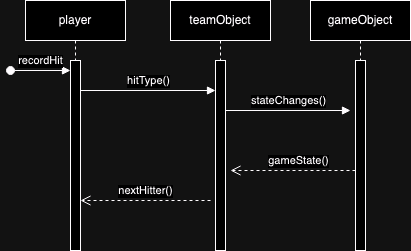

The diagram above was exported from draw.io. Its source (the exported page's mxGraphModel, read from the mxfile embedded in the PNG):
<mxGraphModel dx="984" dy="574" grid="1" gridSize="10" guides="1" tooltips="1" connect="1" arrows="1" fold="1" page="1" pageScale="1" pageWidth="850" pageHeight="1100" math="0" shadow="0">
  <root>
    <mxCell id="0" />
    <mxCell id="1" parent="0" />
    <mxCell id="YWLtsMZOcwzLg22RBSh9-3" value="&lt;div&gt;recordHit&lt;/div&gt;" style="html=1;verticalAlign=bottom;startArrow=oval;startFill=1;endArrow=block;startSize=8;curved=0;rounded=0;" edge="1" parent="1">
      <mxGeometry width="60" relative="1" as="geometry">
        <mxPoint x="100" y="110" as="sourcePoint" />
        <mxPoint x="160" y="110" as="targetPoint" />
      </mxGeometry>
    </mxCell>
    <mxCell id="YWLtsMZOcwzLg22RBSh9-4" value="" style="html=1;points=[[0,0,0,0,5],[0,1,0,0,-5],[1,0,0,0,5],[1,1,0,0,-5]];perimeter=orthogonalPerimeter;outlineConnect=0;targetShapes=umlLifeline;portConstraint=eastwest;newEdgeStyle={&quot;curved&quot;:0,&quot;rounded&quot;:0};" vertex="1" parent="1">
      <mxGeometry x="160" y="100" width="10" height="190" as="geometry" />
    </mxCell>
    <mxCell id="YWLtsMZOcwzLg22RBSh9-5" value="gameObject" style="shape=umlLifeline;perimeter=lifelinePerimeter;whiteSpace=wrap;html=1;container=1;dropTarget=0;collapsible=0;recursiveResize=0;outlineConnect=0;portConstraint=eastwest;newEdgeStyle={&quot;curved&quot;:0,&quot;rounded&quot;:0};" vertex="1" parent="1">
      <mxGeometry x="400" y="40" width="100" height="60" as="geometry" />
    </mxCell>
    <mxCell id="YWLtsMZOcwzLg22RBSh9-6" value="" style="html=1;points=[[0,0,0,0,5],[0,1,0,0,-5],[1,0,0,0,5],[1,1,0,0,-5]];perimeter=orthogonalPerimeter;outlineConnect=0;targetShapes=umlLifeline;portConstraint=eastwest;newEdgeStyle={&quot;curved&quot;:0,&quot;rounded&quot;:0};" vertex="1" parent="1">
      <mxGeometry x="305" y="100" width="10" height="190" as="geometry" />
    </mxCell>
    <mxCell id="YWLtsMZOcwzLg22RBSh9-7" value="&lt;div&gt;teamObject&lt;/div&gt;" style="shape=umlLifeline;perimeter=lifelinePerimeter;whiteSpace=wrap;html=1;container=1;dropTarget=0;collapsible=0;recursiveResize=0;outlineConnect=0;portConstraint=eastwest;newEdgeStyle={&quot;curved&quot;:0,&quot;rounded&quot;:0};" vertex="1" parent="1">
      <mxGeometry x="260" y="40" width="100" height="60" as="geometry" />
    </mxCell>
    <mxCell id="YWLtsMZOcwzLg22RBSh9-8" value="" style="html=1;points=[[0,0,0,0,5],[0,1,0,0,-5],[1,0,0,0,5],[1,1,0,0,-5]];perimeter=orthogonalPerimeter;outlineConnect=0;targetShapes=umlLifeline;portConstraint=eastwest;newEdgeStyle={&quot;curved&quot;:0,&quot;rounded&quot;:0};" vertex="1" parent="1">
      <mxGeometry x="445" y="100" width="10" height="190" as="geometry" />
    </mxCell>
    <mxCell id="YWLtsMZOcwzLg22RBSh9-9" value="player" style="shape=umlLifeline;perimeter=lifelinePerimeter;whiteSpace=wrap;html=1;container=1;dropTarget=0;collapsible=0;recursiveResize=0;outlineConnect=0;portConstraint=eastwest;newEdgeStyle={&quot;curved&quot;:0,&quot;rounded&quot;:0};" vertex="1" parent="1">
      <mxGeometry x="115" y="40" width="100" height="60" as="geometry" />
    </mxCell>
    <mxCell id="YWLtsMZOcwzLg22RBSh9-10" value="hitType()" style="html=1;verticalAlign=bottom;endArrow=block;curved=0;rounded=0;" edge="1" parent="1" target="YWLtsMZOcwzLg22RBSh9-6">
      <mxGeometry x="0.0074" width="80" relative="1" as="geometry">
        <mxPoint x="170" y="130" as="sourcePoint" />
        <mxPoint x="300" y="130" as="targetPoint" />
        <mxPoint as="offset" />
      </mxGeometry>
    </mxCell>
    <mxCell id="YWLtsMZOcwzLg22RBSh9-11" value="stateChanges()" style="html=1;verticalAlign=bottom;endArrow=block;curved=0;rounded=0;" edge="1" parent="1">
      <mxGeometry x="0.0074" width="80" relative="1" as="geometry">
        <mxPoint x="315" y="150" as="sourcePoint" />
        <mxPoint x="440" y="150" as="targetPoint" />
        <mxPoint as="offset" />
      </mxGeometry>
    </mxCell>
    <mxCell id="YWLtsMZOcwzLg22RBSh9-14" value="gameState()" style="html=1;verticalAlign=bottom;endArrow=open;dashed=1;endSize=8;curved=0;rounded=0;" edge="1" parent="1">
      <mxGeometry x="-0.0833" relative="1" as="geometry">
        <mxPoint x="445" y="210" as="sourcePoint" />
        <mxPoint x="320" y="210" as="targetPoint" />
        <mxPoint as="offset" />
      </mxGeometry>
    </mxCell>
    <mxCell id="YWLtsMZOcwzLg22RBSh9-15" value="nextHitter()" style="html=1;verticalAlign=bottom;endArrow=open;dashed=1;endSize=8;curved=0;rounded=0;" edge="1" parent="1" target="YWLtsMZOcwzLg22RBSh9-4">
      <mxGeometry relative="1" as="geometry">
        <mxPoint x="300" y="240" as="sourcePoint" />
        <mxPoint x="220" y="240" as="targetPoint" />
      </mxGeometry>
    </mxCell>
  </root>
</mxGraphModel>